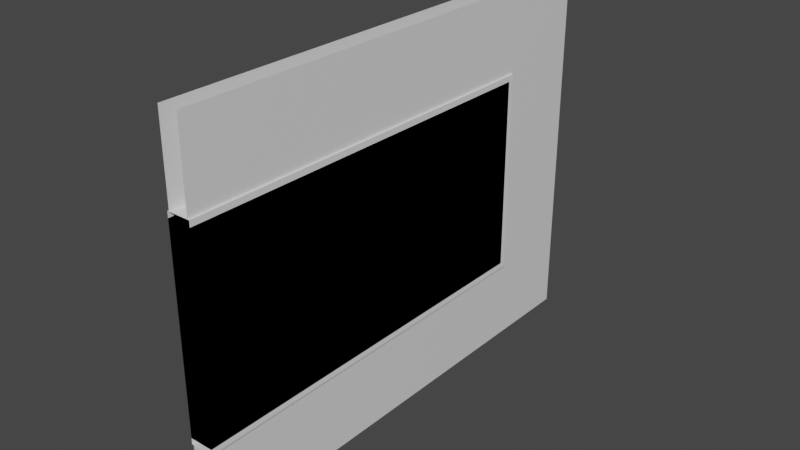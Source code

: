 # Source: door.blend  (saved by Blender 2.80.75; exported with 4.5.12 LTS)
import bpy
from mathutils import Matrix  # noqa: F401  (used for matrix-valued properties, if any)

bpy.ops.wm.read_factory_settings(use_empty=True)
scene = bpy.context.scene
scene.name = 'Scene'

# ---- collections
col_collection = bpy.data.collections.new('Collection'); scene.collection.children.link(col_collection)

# ---- materials (node trees are filled in below, after node groups)
mat_material = bpy.data.materials.new('Material')
mat_material.alpha_threshold = 0.0
mat_material.use_transparent_shadow = False
mat_material.line_color = (0.0, 0.0, 0.0, 1.0)

# ---- material node trees
mat_material.use_nodes = True; mat_material.node_tree.nodes.clear()
_N = mat_material.node_tree.nodes; _L = mat_material.node_tree.links
n0 = _N.new('ShaderNodeOutputMaterial'); n0.name = 'Material Output'; n0.location = (300, 300)
n1 = _N.new('ShaderNodeBsdfPrincipled'); n1.name = 'Principled BSDF'; n1.location = (10, 300)
n1.distribution = 'GGX'
n1.subsurface_method = 'BURLEY'
n1.inputs[2].default_value = 0.4
n1.inputs[3].default_value = 1.45
n1.inputs[27].default_value = (0.0, 0.0, 0.0, 1.0)
n1.inputs[28].default_value = 1.0
_L.new(n1.outputs[0], n0.inputs[0])
n0.is_active_output = True

# ---- world
world_world = bpy.data.worlds.new('World'); scene.world = world_world
world_world.use_nodes = True; world_world.node_tree.nodes.clear()
_N = world_world.node_tree.nodes; _L = world_world.node_tree.links
n0 = _N.new('ShaderNodeOutputWorld'); n0.name = 'World Output'; n0.location = (300, 300)
n1 = _N.new('ShaderNodeBackground'); n1.name = 'Background'; n1.location = (10, 300)
n1.inputs[0].default_value = (0.05088, 0.05088, 0.05088, 1.0)
_L.new(n1.outputs[0], n0.inputs[0])
n0.is_active_output = True
world_world.color = (0.05088, 0.05088, 0.05088)
world_world.use_sun_shadow = False
world_world.sun_shadow_jitter_overblur = 0.0

# ---- meshes
me_cube = bpy.data.meshes.new('Cube')
me_cube.from_pydata([(0.05, 1.25, -0.95), (0.05, -1.25, -0.95), (0.05, 1.25, 0.95), (0.05, -1.25, 0.95), (-0.05, 1.25, -0.95), (-0.05, -1.25, -0.95), (-0.05, 1.25, 0.95), (-0.05, -1.25, 0.95), (0.05, 0.78, -0.53), (-0.05, 0.78, -0.53), (-0.05, -1.25, -0.53), (-0.05, -1.25, -0.53), (0.05, -1.25, -0.53), (0.05, 0.78, 0.53), (-0.05, 0.78, 0.53), (-0.05, -1.25, 0.53), (0.05, -1.25, 0.53)], [(5, 10), (10, 11)], [(0, 4, 6, 2), (13, 2, 3, 16), (9, 14, 6, 4), (6, 14, 15, 7), (9, 4, 5, 11), (0, 2, 13, 8), (0, 8, 12, 1)])
_uv = me_cube.uv_layers.new(name='UVMap')
_uv.uv.foreach_set('vector', [0.9997, 0.3367, 0.9821, 0.3367, 0.9821, 0.004977, 0.9997, 0.004977, 0.4246, 0.361, 0.3505, 0.4431, 0.3505, 0.006548, 0.4246, 0.006548, 0.2663, 0.08862, 0.07917, 0.08862, 0.005031, 0.006548, 0.3404, 0.006548, 0.005031, 0.006548, 0.07917, 0.08862, 0.07917, 0.4431, 0.005031, 0.4431, 0.2663, 0.08862, 0.3404, 0.006548, 0.3404, 0.4431, 0.2663, 0.4431, 0.6859, 0.4431, 0.3505, 0.4431, 0.4246, 0.361, 0.6117, 0.361, 0.6859, 0.4431, 0.6117, 0.361, 0.6117, 0.006548, 0.6859, 0.006548])
me_cube.materials.append(mat_material)
me_cube.use_remesh_preserve_volume = False
me_cube.use_remesh_preserve_attributes = False
me_cube.use_mirror_vertex_groups = False
me_cube.update()
me_cube_001 = bpy.data.meshes.new('Cube.001')
me_cube_001.from_pydata([(-0.06, -1.0, 0.5), (-0.06, 1.0, 0.5), (-0.06, -1.0, -0.5), (-0.06, 1.0, -0.5), (0.06, -1.0, 0.5), (0.06, 1.0, 0.5), (0.06, -1.0, -0.5), (0.06, 1.0, -0.5), (-0.06, -1.0, 0.5), (-0.06, 1.0, 0.5), (-0.06, -1.0, -0.5), (-0.06, 1.0, -0.5), (0.06, -1.0, 0.5), (0.06, 1.0, 0.5), (0.06, -1.0, -0.5), (0.06, 1.0, -0.5)], [], [(0, 1, 3, 2), (2, 3, 7, 6), (6, 7, 5, 4), (4, 5, 1, 0), (2, 6, 4, 0), (7, 3, 1, 5), (8, 9, 11, 10), (10, 11, 15, 14), (14, 15, 13, 12), (12, 13, 9, 8), (10, 14, 12, 8), (15, 11, 9, 13)])
_uv = me_cube_001.uv_layers.new(name='UVMap')
_uv.uv.foreach_set('vector', [0.3881, 0.8041, 0.3881, 0.4549, 0.5646, 0.4549, 0.5646, 0.8041, 0.9603, 0.3545, 0.9603, 0.005239, 0.9815, 0.005239, 0.9815, 0.3545, 0.9283, 0.4549, 0.9283, 0.8041, 0.7517, 0.8041, 0.7517, 0.4549, 0.9385, 0.3545, 0.9385, 0.005239, 0.9597, 0.005239, 0.9597, 0.3545, 0.4076, 0.812, 0.4288, 0.812, 0.4288, 0.9866, 0.4076, 0.9866, 0.4942, 0.9866, 0.473, 0.9866, 0.473, 0.812, 0.4942, 0.812, 0.5699, 0.8041, 0.5699, 0.4549, 0.7464, 0.4549, 0.7464, 0.8041, 0.9749, 0.8041, 0.9749, 0.4549, 0.996, 0.4549, 0.996, 0.8041, 0.8701, 0.005239, 0.8701, 0.3545, 0.6936, 0.3545, 0.6936, 0.005239, 0.9167, 0.3545, 0.9167, 0.005239, 0.9379, 0.005239, 0.9379, 0.3545, 0.4294, 0.812, 0.4506, 0.812, 0.4506, 0.9866, 0.4294, 0.9866, 0.516, 0.9866, 0.4949, 0.9866, 0.4949, 0.812, 0.516, 0.812])
me_cube_001.use_remesh_preserve_volume = False
me_cube_001.use_remesh_preserve_attributes = False
me_cube_001.use_mirror_vertex_groups = False
me_cube_001.update()
me_cube_002 = bpy.data.meshes.new('Cube.002')
me_cube_002.from_pydata([(-0.06, -1.015, 0.53), (-0.06, 1.015, 0.53), (-0.06, -1.015, -0.53), (-0.06, 1.015, -0.53), (0.06, -1.015, 0.53), (0.06, 1.015, 0.53), (0.06, -1.015, -0.53), (0.06, 1.015, -0.53), (0.06, -1.015, -0.5), (0.06, 0.985, -0.5), (-0.06, -1.015, -0.5), (-0.06, 0.985, -0.5), (0.06, 0.985, 0.5), (-0.06, 0.985, 0.5), (-0.06, -1.015, 0.5), (0.06, -1.015, 0.5)], [], [(6, 2, 3, 7), (5, 4, 15, 12), (4, 5, 1, 0), (1, 13, 14, 0), (8, 6, 7, 9), (5, 7, 3, 1), (5, 12, 9, 7), (1, 3, 11, 13), (10, 11, 3, 2), (11, 9, 12, 13), (14, 13, 12, 15), (11, 10, 8, 9)])
_uv = me_cube_002.uv_layers.new(name='UVMap')
_uv.uv.foreach_set('vector', [0.916, 0.3598, 0.8949, 0.3598, 0.8949, 0.005317, 0.916, 0.005317, 0.1955, 0.8094, 0.1955, 0.455, 0.2008, 0.455, 0.2008, 0.8042, 0.873, 0.3598, 0.873, 0.005317, 0.8942, 0.005317, 0.8942, 0.3598, 0.002807, 0.455, 0.008102, 0.4602, 0.008102, 0.8094, 0.002807, 0.8094, 0.3774, 0.455, 0.3826, 0.455, 0.3826, 0.8094, 0.3774, 0.8042, 0.407, 0.8121, 0.407, 0.9972, 0.3858, 0.9972, 0.3858, 0.8121, 0.1955, 0.8094, 0.2008, 0.8042, 0.3774, 0.8042, 0.3826, 0.8094, 0.002807, 0.455, 0.1899, 0.455, 0.1846, 0.4602, 0.008102, 0.4602, 0.1846, 0.8094, 0.1846, 0.4602, 0.1899, 0.455, 0.1899, 0.8094, 0.4512, 0.812, 0.4724, 0.812, 0.4724, 0.9866, 0.4512, 0.9866, 0.9742, 0.8041, 0.9742, 0.4549, 0.953, 0.4549, 0.953, 0.8041, 0.9524, 0.4549, 0.9524, 0.8041, 0.9312, 0.8041, 0.9312, 0.4549])
me_cube_002.use_remesh_preserve_volume = False
me_cube_002.use_remesh_preserve_attributes = False
me_cube_002.use_mirror_vertex_groups = False
me_cube_002.update()

# ---- objects
ob_wall = bpy.data.objects.new('Wall', me_cube)
ob_door = bpy.data.objects.new('Door', me_cube_001)
ob_door_frame = bpy.data.objects.new('Door Frame', me_cube_002)

# ---- transforms, parenting, visibility, modifiers, constraints
ob_wall.location = (0.0, 0.0, 0.0)
ob_wall.lock_rotations_4d = False
ob_wall.empty_display_type = 'ARROWS'
ob_wall.lineart.crease_threshold = 0.0
ob_door.location = (0.0, -0.25, 0.0)
ob_door.lineart.crease_threshold = 0.0
ob_door_frame.location = (0.0, -0.235, 0.0)
ob_door_frame.lineart.crease_threshold = 0.0

# ---- collection membership
col_collection.objects.link(ob_wall)
col_collection.objects.link(ob_door)
col_collection.objects.link(ob_door_frame)

# ---- scene / render settings (as saved in the file)
scene.frame_start = 1; scene.frame_end = 250; scene.frame_set(1)
scene.render.engine = 'BLENDER_EEVEE_NEXT'
scene.cycles.use_denoising = False
scene.cycles.samples = 128
scene.cycles.sampling_pattern = 'TABULATED_SOBOL'
scene.cycles.use_adaptive_sampling = False
scene.cycles.use_light_tree = False
scene.view_settings.view_transform = 'Filmic'
bpy.context.view_layer.update()

# ---- added for rendering (the .blend has no active camera and no usable light): camera, sun
cam_auto = bpy.data.cameras.new('AutoCamera')
cam_auto.lens = 50.0
cam_auto.sensor_width = 36.0
cam_auto.clip_end = 1000.0
ob_auto_camera = bpy.data.objects.new('AutoCamera', cam_auto)
scene.collection.objects.link(ob_auto_camera)
ob_auto_camera.location = (2.90738, -3.48886, 2.32591)
ob_auto_camera.rotation_euler = (1.09748, -7.21219e-08, 0.694738)
scene.camera = ob_auto_camera
light_auto_sun = bpy.data.lights.new('AutoSun', 'SUN')
light_auto_sun.energy = 3.0
light_auto_sun.angle = 0.0523599
ob_auto_sun = bpy.data.objects.new('AutoSun', light_auto_sun)
scene.collection.objects.link(ob_auto_sun)
ob_auto_sun.rotation_euler = (0.872665, 0.174533, 0.523599)
bpy.context.view_layer.update()
